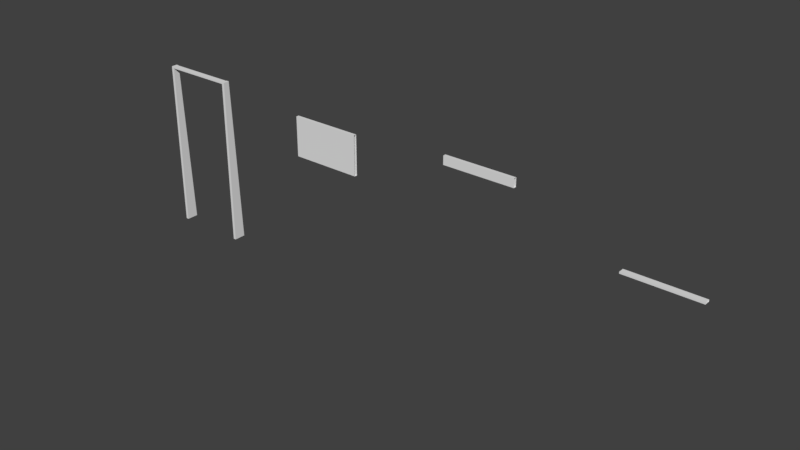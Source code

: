 # Source: Signpost.blend  (saved by Blender 2.79.0; exported with 4.5.12 LTS)
import bpy
from mathutils import Matrix  # noqa: F401  (used for matrix-valued properties, if any)

bpy.ops.wm.read_factory_settings(use_empty=True)
scene = bpy.context.scene
scene.name = 'Scene'

# ---- collections
col_collection_1 = bpy.data.collections.new('Collection 1'); scene.collection.children.link(col_collection_1)

# ---- world
world_world = bpy.data.worlds.new('World'); scene.world = world_world
world_world.color = (0.05088, 0.05088, 0.05088)
world_world.use_sun_shadow = False
world_world.sun_shadow_jitter_overblur = 0.0
world_world.cycles.sampling_method = 'MANUAL'

# ---- meshes
me_bottomline = bpy.data.meshes.new('Bottomline')
me_bottomline.from_pydata([(0.0, 0.035, -0.03), (0.0, 0.035, -1.192e-07), (1.25, 0.035, 1.192e-07), (1.25, 0.035, -0.03), (0.0, -0.065, -0.03), (0.0, -0.065, -1.192e-07), (1.25, -0.065, 1.192e-07), (1.25, -0.065, -0.03)], [], [(3, 0, 1, 2), (2, 1, 5, 6), (7, 4, 0, 3), (6, 5, 4, 7)])
_uv = me_bottomline.uv_layers.new(name='UVMap')
_uv.uv.foreach_set('vector', [0.9849, 0.9942, 0.9849, 0.511, 0.9965, 0.511, 0.9965, 0.9942, 0.896, 0.9942, 0.896, 0.511, 0.9347, 0.511, 0.9347, 0.9942, 0.9463, 0.9942, 0.9463, 0.511, 0.9849, 0.511, 0.9849, 0.9942, 0.9347, 0.9942, 0.9347, 0.511, 0.9463, 0.511, 0.9463, 0.9942])
me_bottomline.use_remesh_preserve_volume = False
me_bottomline.use_remesh_preserve_attributes = False
me_bottomline.use_mirror_vertex_groups = False
me_bottomline.update()
me_signmap = bpy.data.meshes.new('SignMap')
me_signmap.from_pydata([(0.0, -0.005, -0.7), (0.0, -0.005, -1.192e-07), (1.25, -0.005, 1.192e-07), (1.25, -0.005, -0.7), (0.0, -0.055, -0.7), (0.0, -0.055, -1.192e-07), (1.25, -0.055, 1.192e-07), (1.25, -0.055, -0.7)], [], [(3, 0, 1, 2), (2, 1, 5, 6), (7, 4, 0, 3), (6, 5, 4, 7)])
_uv = me_signmap.uv_layers.new(name='UVMap')
_uv.uv.foreach_set('vector', [0.4834, 0.2708, 0.0002564, 0.2708, 0.0002565, 0.0002563, 0.4834, 0.0002568, 0.4834, 0.5801, 0.0002563, 0.5801, 0.0002563, 0.5607, 0.4834, 0.5607, 0.4834, 0.2902, 0.0002563, 0.2902, 0.0002564, 0.2708, 0.4834, 0.2708, 0.4834, 0.5607, 0.0002563, 0.5607, 0.0002563, 0.2902, 0.4834, 0.2902])
me_signmap.use_remesh_preserve_volume = False
me_signmap.use_remesh_preserve_attributes = False
me_signmap.use_mirror_vertex_groups = False
me_signmap.update()
me_signsmall = bpy.data.meshes.new('SignSmall')
me_signsmall.from_pydata([(0.0, -0.005, -0.15), (0.0, -0.005, 0.0), (1.25, -0.005, 2.384e-07), (1.25, -0.005, -0.15), (0.0, -0.055, -0.15), (0.0, -0.055, 0.0), (1.25, -0.055, 2.384e-07), (1.25, -0.055, -0.15)], [], [(3, 0, 1, 2), (2, 1, 5, 6), (7, 4, 0, 3), (6, 5, 4, 7)])
_uv = me_signsmall.uv_layers.new(name='UVMap')
_uv.uv.foreach_set('vector', [0.8721, 0.009253, 0.8721, 0.4924, 0.8142, 0.4924, 0.8142, 0.009253, 0.9688, 0.009253, 0.9688, 0.4924, 0.9494, 0.4924, 0.9494, 0.009253, 0.8915, 0.009253, 0.8915, 0.4924, 0.8721, 0.4924, 0.8721, 0.009253, 0.9494, 0.009253, 0.9494, 0.4924, 0.8915, 0.4924, 0.8915, 0.009253])
me_signsmall.use_remesh_preserve_volume = False
me_signsmall.use_remesh_preserve_attributes = False
me_signsmall.use_mirror_vertex_groups = False
me_signsmall.update()
me_signpostframe = bpy.data.meshes.new('SignpostFrame')
me_signpostframe.from_pydata([(1.25, -0.065, -0.97), (1.25, -0.065, 2.03), (1.25, 0.145, -0.97), (1.25, 0.045, 2.03), (1.3, -0.065, -0.97), (1.3, -0.065, 2.03), (1.3, 0.145, -0.97), (1.3, 0.045, 2.03), (1.25, -0.065, 0.53), (1.25, 0.095, 0.53), (1.3, -0.065, 0.53), (1.3, 0.095, 0.53), (-1.192e-07, -0.065, -0.97), (-1.192e-07, -0.065, 2.03), (-1.192e-07, 0.145, -0.97), (-1.192e-07, 0.045, 2.03), (-0.05, -0.065, -0.97), (-0.05, -0.065, 2.03), (-0.05, 0.145, -0.97), (-0.05, 0.045, 2.03), (-1.192e-07, -0.065, 0.53), (-1.192e-07, 0.095, 0.53), (-0.05, -0.065, 0.53), (-0.05, 0.095, 0.53), (-1.192e-07, 0.035, 2.0), (-1.192e-07, 0.035, 2.03), (1.25, 0.035, 2.03), (1.25, 0.035, 2.0), (-1.192e-07, -0.065, 2.0), (-1.192e-07, -0.065, 2.03), (1.25, -0.065, 2.03), (1.25, -0.065, 2.0)], [], [(10, 11, 7, 5), (8, 1, 3, 9), (3, 1, 5, 7), (8, 0, 4, 10), (0, 2, 6, 4), (9, 3, 7, 11), (2, 9, 11, 6), (1, 8, 10, 5), (0, 8, 9, 2), (4, 6, 11, 10), (22, 17, 19, 23), (20, 21, 15, 13), (15, 19, 17, 13), (20, 22, 16, 12), (12, 16, 18, 14), (21, 23, 19, 15), (14, 18, 23, 21), (13, 17, 22, 20), (12, 14, 21, 20), (16, 22, 23, 18), (27, 24, 25, 26), (26, 25, 29, 30), (31, 28, 24, 27), (30, 29, 28, 31)])
_uv = me_signpostframe.uv_layers.new(name='UVMap')
_uv.uv.foreach_set('vector', [0.5235, 0.007101, 0.5854, 0.008377, 0.5541, 0.5877, 0.5116, 0.5868, 0.6663, 0.01481, 0.6157, 0.5924, 0.5734, 0.5887, 0.6047, 0.009419, 0.5734, 0.5887, 0.6157, 0.5924, 0.6141, 0.6117, 0.5717, 0.608, 0.6133, 0.7784, 0.0338, 0.7954, 0.03323, 0.7761, 0.6128, 0.7591, 0.03395, 0.5945, 0.03092, 0.6757, 0.01161, 0.6749, 0.01464, 0.5938, 0.6047, 0.009419, 0.5734, 0.5887, 0.5541, 0.5877, 0.5854, 0.008377, 0.03092, 0.6757, 0.611, 0.678, 0.611, 0.6973, 0.03085, 0.695, 0.4923, 0.5864, 0.5042, 0.006703, 0.5235, 0.007101, 0.5116, 0.5868, 0.03395, 0.5945, 0.6133, 0.6162, 0.611, 0.678, 0.03092, 0.6757, 0.03323, 0.7761, 0.03085, 0.695, 0.611, 0.6973, 0.6128, 0.7591, 0.6413, 0.5988, 0.6983, 0.02186, 0.7406, 0.02604, 0.7028, 0.6049, 0.7839, 0.6082, 0.7221, 0.6062, 0.7599, 0.0273, 0.8024, 0.02866, 0.7599, 0.0273, 0.7605, 0.007984, 0.803, 0.009339, 0.8024, 0.02866, 0.02107, 0.973, 0.02164, 0.9537, 0.6012, 0.9707, 0.6006, 0.99, 0.6005, 0.7891, 0.6198, 0.7884, 0.6228, 0.8695, 0.6035, 0.8702, 0.7221, 0.6062, 0.7028, 0.6049, 0.7406, 0.02604, 0.7599, 0.0273, 0.6035, 0.8702, 0.6036, 0.8895, 0.02345, 0.8918, 0.02338, 0.8725, 0.6791, 0.01996, 0.6983, 0.02186, 0.6413, 0.5988, 0.6221, 0.5969, 0.6005, 0.7891, 0.6035, 0.8702, 0.02338, 0.8725, 0.02107, 0.8107, 0.6012, 0.9707, 0.02164, 0.9537, 0.02345, 0.8918, 0.6036, 0.8895, 0.8406, 0.5113, 0.8406, 0.9944, 0.829, 0.9944, 0.829, 0.5113, 0.829, 0.5113, 0.829, 0.9944, 0.7903, 0.9944, 0.7903, 0.5113, 0.8792, 0.5113, 0.8792, 0.9944, 0.8406, 0.9944, 0.8406, 0.5113, 0.8908, 0.5113, 0.8908, 0.9944, 0.8792, 0.9944, 0.8792, 0.5113])
me_signpostframe.use_remesh_preserve_volume = False
me_signpostframe.use_remesh_preserve_attributes = False
me_signpostframe.use_mirror_vertex_groups = False
me_signpostframe.update()

# ---- objects
ob_bottomline = bpy.data.objects.new('Bottomline', me_bottomline)
ob_signmap = bpy.data.objects.new('SignMap', me_signmap)
ob_signsmall = bpy.data.objects.new('SignSmall', me_signsmall)
ob_signpost = bpy.data.objects.new('Signpost', me_signpostframe)

# ---- transforms, parenting, visibility, modifiers, constraints
ob_bottomline.location = (9.0, 0.0, 1.15)
ob_bottomline.lineart.crease_threshold = 0.0
ob_signmap.location = (3.0, 0.0, 1.85)
ob_signmap.lineart.crease_threshold = 0.0
ob_signsmall.location = (6.0, 0.0, 2.0)
ob_signsmall.lineart.crease_threshold = 0.0
ob_signpost.location = (1.192e-07, -9.313e-10, 0.0)
ob_signpost.lineart.crease_threshold = 0.0

# ---- collection membership
col_collection_1.objects.link(ob_bottomline)
col_collection_1.objects.link(ob_signmap)
col_collection_1.objects.link(ob_signsmall)
col_collection_1.objects.link(ob_signpost)

# ---- scene / render settings (as saved in the file)
scene.frame_start = 1; scene.frame_end = 250; scene.frame_set(11)
scene.render.engine = 'BLENDER_EEVEE_NEXT'
scene.render.resolution_percentage = 50
scene.render.dither_intensity = 0.0
scene.cycles.use_denoising = False
scene.cycles.samples = 128
scene.cycles.sampling_pattern = 'TABULATED_SOBOL'
scene.cycles.use_adaptive_sampling = False
scene.cycles.use_light_tree = False
scene.cycles.blur_glossy = 0.0
scene.cycles.sample_clamp_indirect = 0.0
scene.view_settings.view_transform = 'Standard'
bpy.context.view_layer.update()

# ---- added for rendering (the .blend has no active camera and no usable light): camera, sun
cam_auto = bpy.data.cameras.new('AutoCamera')
cam_auto.lens = 50.0
cam_auto.sensor_width = 36.0
cam_auto.clip_end = 1000.0
ob_auto_camera = bpy.data.objects.new('AutoCamera', cam_auto)
scene.collection.objects.link(ob_auto_camera)
ob_auto_camera.location = (15.0277, -11.8733, 8.47217)
ob_auto_camera.rotation_euler = (1.09748, -7.21219e-08, 0.694738)
scene.camera = ob_auto_camera
light_auto_sun = bpy.data.lights.new('AutoSun', 'SUN')
light_auto_sun.energy = 3.0
light_auto_sun.angle = 0.0523599
ob_auto_sun = bpy.data.objects.new('AutoSun', light_auto_sun)
scene.collection.objects.link(ob_auto_sun)
ob_auto_sun.rotation_euler = (0.872665, 0.174533, 0.523599)
bpy.context.view_layer.update()
